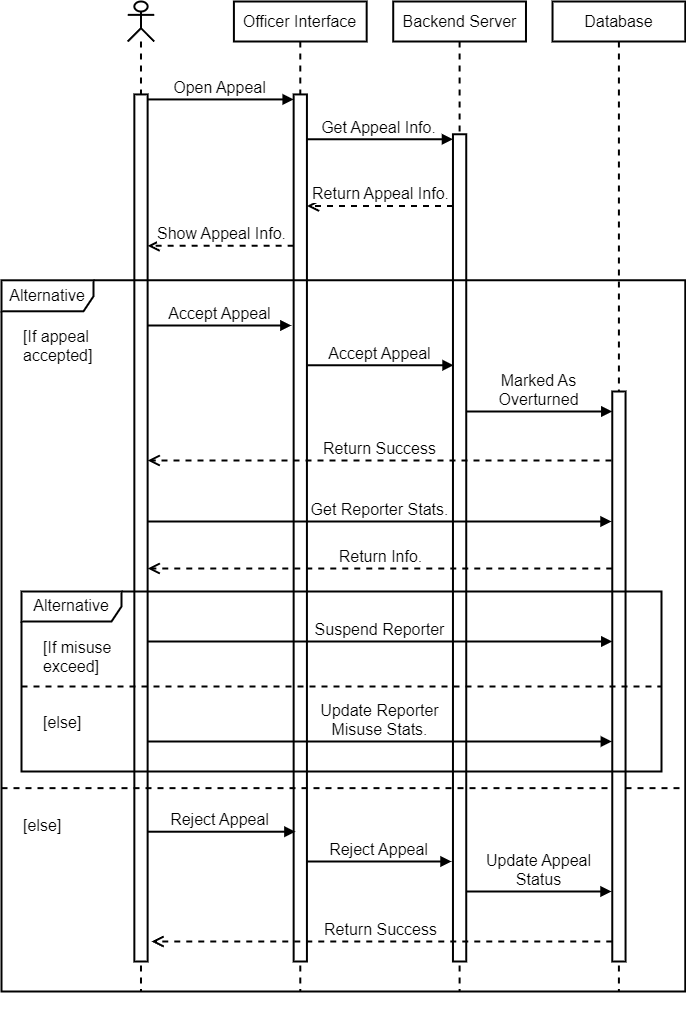

The diagram above was exported from draw.io. Its source (the exported page's mxGraphModel, read from the mxfile embedded in the PNG):
<mxGraphModel dx="-5240" dy="-11607" grid="1" gridSize="10" guides="1" tooltips="1" connect="1" arrows="1" fold="1" page="1" pageScale="1" pageWidth="827" pageHeight="1169" math="0" shadow="0">
  <root>
    <mxCell id="0" />
    <mxCell id="1" parent="0" />
    <mxCell id="111" value="" style="group" vertex="1" connectable="0" parent="1">
      <mxGeometry x="6698" y="12934" width="663.79" height="1020" as="geometry" />
    </mxCell>
    <mxCell id="65" value="" style="group;aspect=fixed;strokeWidth=2;strokeColor=none;fontSize=16;" vertex="1" connectable="0" parent="111">
      <mxGeometry width="663.79" height="1020" as="geometry" />
    </mxCell>
    <mxCell id="32" value="" style="shape=umlLifeline;perimeter=lifelinePerimeter;whiteSpace=wrap;html=1;container=1;dropTarget=0;collapsible=0;recursiveResize=0;outlineConnect=0;portConstraint=eastwest;newEdgeStyle={&quot;curved&quot;:0,&quot;rounded&quot;:0};participant=umlActor;strokeWidth=2;fontSize=16;" vertex="1" parent="65">
      <mxGeometry x="106.21" width="26.55" height="990" as="geometry" />
    </mxCell>
    <mxCell id="33" value="" style="html=1;points=[[0,0,0,0,5],[0,1,0,0,-5],[1,0,0,0,5],[1,1,0,0,-5]];perimeter=orthogonalPerimeter;outlineConnect=0;targetShapes=umlLifeline;portConstraint=eastwest;newEdgeStyle={&quot;curved&quot;:0,&quot;rounded&quot;:0};strokeWidth=2;fontSize=16;" vertex="1" parent="32">
      <mxGeometry x="6.64" y="92.93" width="13.28" height="867.07" as="geometry" />
    </mxCell>
    <mxCell id="34" value="Officer Interface" style="shape=umlLifeline;perimeter=lifelinePerimeter;whiteSpace=wrap;html=1;container=1;dropTarget=0;collapsible=0;recursiveResize=0;outlineConnect=0;portConstraint=eastwest;newEdgeStyle={&quot;curved&quot;:0,&quot;rounded&quot;:0};strokeWidth=2;fontSize=16;" vertex="1" parent="65">
      <mxGeometry x="212.41" width="132.76" height="990" as="geometry" />
    </mxCell>
    <mxCell id="35" value="" style="html=1;points=[[0,0,0,0,5],[0,1,0,0,-5],[1,0,0,0,5],[1,1,0,0,-5]];perimeter=orthogonalPerimeter;outlineConnect=0;targetShapes=umlLifeline;portConstraint=eastwest;newEdgeStyle={&quot;curved&quot;:0,&quot;rounded&quot;:0};strokeWidth=2;fontSize=16;" vertex="1" parent="34">
      <mxGeometry x="59.74" y="92.93" width="13.28" height="867.07" as="geometry" />
    </mxCell>
    <mxCell id="36" value="Backend Server" style="shape=umlLifeline;perimeter=lifelinePerimeter;whiteSpace=wrap;html=1;container=1;dropTarget=0;collapsible=0;recursiveResize=0;outlineConnect=0;portConstraint=eastwest;newEdgeStyle={&quot;curved&quot;:0,&quot;rounded&quot;:0};strokeWidth=2;fontSize=16;" vertex="1" parent="65">
      <mxGeometry x="371.72" width="132.76" height="990" as="geometry" />
    </mxCell>
    <mxCell id="37" value="" style="html=1;points=[[0,0,0,0,5],[0,1,0,0,-5],[1,0,0,0,5],[1,1,0,0,-5]];perimeter=orthogonalPerimeter;outlineConnect=0;targetShapes=umlLifeline;portConstraint=eastwest;newEdgeStyle={&quot;curved&quot;:0,&quot;rounded&quot;:0};strokeWidth=2;fontSize=16;" vertex="1" parent="36">
      <mxGeometry x="59.74" y="132.76" width="13.28" height="827.24" as="geometry" />
    </mxCell>
    <mxCell id="38" value="Database" style="shape=umlLifeline;perimeter=lifelinePerimeter;whiteSpace=wrap;html=1;container=1;dropTarget=0;collapsible=0;recursiveResize=0;outlineConnect=0;portConstraint=eastwest;newEdgeStyle={&quot;curved&quot;:0,&quot;rounded&quot;:0};strokeWidth=2;fontSize=16;" vertex="1" parent="65">
      <mxGeometry x="531.03" width="132.76" height="990" as="geometry" />
    </mxCell>
    <mxCell id="44" value="Open Appeal" style="html=1;verticalAlign=bottom;endArrow=block;curved=0;rounded=0;entryX=0;entryY=0;entryDx=0;entryDy=5;strokeWidth=2;exitX=1;exitY=0;exitDx=0;exitDy=5;exitPerimeter=0;fontSize=16;" edge="1" parent="65" source="33" target="35">
      <mxGeometry relative="1" as="geometry">
        <mxPoint x="66.379" y="99.56896551724137" as="sourcePoint" />
      </mxGeometry>
    </mxCell>
    <mxCell id="46" value="Get Appeal Info." style="html=1;verticalAlign=bottom;endArrow=block;curved=0;rounded=0;entryX=0;entryY=0;entryDx=0;entryDy=5;strokeWidth=2;fontSize=16;" edge="1" parent="65" source="35" target="37">
      <mxGeometry relative="1" as="geometry">
        <mxPoint x="331.895" y="126.1206896551724" as="sourcePoint" />
      </mxGeometry>
    </mxCell>
    <mxCell id="52" value="Alternative" style="shape=umlFrame;whiteSpace=wrap;html=1;pointerEvents=0;recursiveResize=0;container=1;collapsible=0;width=92;strokeWidth=2;height=31;fontSize=16;" vertex="1" parent="65">
      <mxGeometry x="-20" y="278.79" width="683.79" height="711.21" as="geometry" />
    </mxCell>
    <mxCell id="53" value="[If appeal&amp;nbsp;&lt;div&gt;accepted]&lt;/div&gt;" style="text;html=1;strokeWidth=2;fontSize=16;" vertex="1" parent="52">
      <mxGeometry width="100" height="20" relative="1" as="geometry">
        <mxPoint x="20" y="40" as="offset" />
      </mxGeometry>
    </mxCell>
    <mxCell id="54" value="[else]" style="line;strokeWidth=2;dashed=1;labelPosition=center;verticalLabelPosition=bottom;align=left;verticalAlign=top;spacingLeft=20;spacingTop=15;html=1;whiteSpace=wrap;fontSize=16;" vertex="1" parent="52">
      <mxGeometry y="501.21" width="680" height="13.28" as="geometry" />
    </mxCell>
    <mxCell id="62" value="Accept Appeal" style="html=1;verticalAlign=bottom;endArrow=block;curved=0;rounded=0;strokeWidth=2;fontSize=16;" edge="1" parent="52" source="33">
      <mxGeometry relative="1" as="geometry">
        <mxPoint x="160" y="51.20999999999913" as="sourcePoint" />
        <mxPoint x="289.88" y="45.20999999999913" as="targetPoint" />
      </mxGeometry>
    </mxCell>
    <mxCell id="63" value="Accept Appeal" style="html=1;verticalAlign=bottom;endArrow=block;curved=0;rounded=0;strokeWidth=2;fontSize=16;" edge="1" parent="52">
      <mxGeometry relative="1" as="geometry">
        <mxPoint x="305.9997" y="84.9655172413793" as="sourcePoint" />
        <mxPoint x="452.03349999999995" y="84.9655172413793" as="targetPoint" />
      </mxGeometry>
    </mxCell>
    <mxCell id="49" value="Return Success" style="html=1;verticalAlign=bottom;endArrow=open;dashed=1;endSize=8;curved=0;rounded=0;strokeWidth=2;fontSize=16;" edge="1" parent="52" target="33">
      <mxGeometry relative="1" as="geometry">
        <mxPoint x="444.73929999999933" y="180.68076786349138" as="targetPoint" />
        <mxPoint x="610" y="180.20999999999913" as="sourcePoint" />
      </mxGeometry>
    </mxCell>
    <mxCell id="66" value="Get Reporter&amp;nbsp;&lt;span style=&quot;background-color: light-dark(#ffffff, var(--ge-dark-color, #121212));&quot;&gt;Stats.&lt;/span&gt;" style="html=1;verticalAlign=bottom;endArrow=block;curved=0;rounded=0;strokeWidth=2;fontSize=16;" edge="1" parent="52" source="33">
      <mxGeometry relative="1" as="geometry">
        <mxPoint x="109" y="221.20999999999913" as="sourcePoint" />
        <mxPoint x="610" y="241.20999999999913" as="targetPoint" />
      </mxGeometry>
    </mxCell>
    <mxCell id="106" value="Reject Appeal" style="html=1;verticalAlign=bottom;endArrow=block;curved=0;rounded=0;strokeWidth=2;fontSize=16;" edge="1" parent="52" source="33">
      <mxGeometry relative="1" as="geometry">
        <mxPoint x="140" y="541.2099999999991" as="sourcePoint" />
        <mxPoint x="293.8800000000001" y="551.4199999999983" as="targetPoint" />
      </mxGeometry>
    </mxCell>
    <mxCell id="107" value="Reject Appeal" style="html=1;verticalAlign=bottom;endArrow=block;curved=0;rounded=0;strokeWidth=2;fontSize=16;" edge="1" parent="52" source="35">
      <mxGeometry relative="1" as="geometry">
        <mxPoint x="310" y="581.2099999999991" as="sourcePoint" />
        <mxPoint x="450" y="581.2099999999991" as="targetPoint" />
      </mxGeometry>
    </mxCell>
    <mxCell id="108" value="Update Appeal&lt;br&gt;Status" style="html=1;verticalAlign=bottom;endArrow=block;curved=0;rounded=0;strokeWidth=2;fontSize=16;" edge="1" parent="52" source="37">
      <mxGeometry relative="1" as="geometry">
        <mxPoint x="470" y="611.2099999999991" as="sourcePoint" />
        <mxPoint x="610" y="611.2099999999991" as="targetPoint" />
      </mxGeometry>
    </mxCell>
    <mxCell id="109" value="Return Success" style="html=1;verticalAlign=bottom;endArrow=open;dashed=1;endSize=8;curved=0;rounded=0;strokeWidth=2;fontSize=16;" edge="1" parent="52" source="39">
      <mxGeometry relative="1" as="geometry">
        <mxPoint x="150" y="661.2099999999991" as="targetPoint" />
        <mxPoint x="614" y="661.4199999999983" as="sourcePoint" />
      </mxGeometry>
    </mxCell>
    <mxCell id="60" value="Return Appeal Info." style="html=1;verticalAlign=bottom;endArrow=open;dashed=1;endSize=8;curved=0;rounded=0;strokeWidth=2;fontSize=16;" edge="1" parent="65" source="37" target="35">
      <mxGeometry relative="1" as="geometry">
        <mxPoint x="288.08486" y="204.44827586206893" as="targetPoint" />
        <mxPoint x="434.11866" y="204.44827586206893" as="sourcePoint" />
        <Array as="points">
          <mxPoint x="354.46385999999995" y="204.44827586206893" />
        </Array>
      </mxGeometry>
    </mxCell>
    <mxCell id="61" value="Show Appeal Info." style="html=1;verticalAlign=bottom;endArrow=open;dashed=1;endSize=8;curved=0;rounded=0;strokeWidth=2;fontSize=16;" edge="1" parent="65" source="35" target="33">
      <mxGeometry relative="1" as="geometry">
        <mxPoint x="132.758" y="244.2758620689655" as="targetPoint" />
        <mxPoint x="278.79179999999997" y="244.2758620689655" as="sourcePoint" />
        <Array as="points">
          <mxPoint x="201.79216" y="244.2758620689655" />
        </Array>
      </mxGeometry>
    </mxCell>
    <mxCell id="39" value="" style="html=1;points=[[0,0,0,0,5],[0,1,0,0,-5],[1,0,0,0,5],[1,1,0,0,-5]];perimeter=orthogonalPerimeter;outlineConnect=0;targetShapes=umlLifeline;portConstraint=eastwest;newEdgeStyle={&quot;curved&quot;:0,&quot;rounded&quot;:0};strokeWidth=2;fontSize=16;" vertex="1" parent="65">
      <mxGeometry x="590.77" y="390" width="13.28" height="570" as="geometry" />
    </mxCell>
    <mxCell id="67" value="Return Info." style="html=1;verticalAlign=bottom;endArrow=open;dashed=1;endSize=8;curved=0;rounded=0;strokeWidth=2;fontSize=16;" edge="1" parent="65" target="33">
      <mxGeometry relative="1" as="geometry">
        <mxPoint x="444.73929999999933" y="567.0103092783505" as="targetPoint" />
        <mxPoint x="590.7730999999994" y="567.0103092783505" as="sourcePoint" />
      </mxGeometry>
    </mxCell>
    <mxCell id="48" value="Marked As&lt;br&gt;Overturned" style="html=1;verticalAlign=bottom;endArrow=block;curved=0;rounded=0;strokeWidth=2;fontSize=16;" edge="1" parent="65">
      <mxGeometry relative="1" as="geometry">
        <mxPoint x="444.7399999999998" y="410.000000000001" as="sourcePoint" />
        <mxPoint x="590.7700000000004" y="410.000000000001" as="targetPoint" />
      </mxGeometry>
    </mxCell>
    <mxCell id="104" value="Suspend&amp;nbsp;&lt;span style=&quot;background-color: light-dark(#ffffff, var(--ge-dark-color, #121212));&quot;&gt;Reporter&lt;/span&gt;" style="html=1;verticalAlign=bottom;endArrow=block;curved=0;rounded=0;strokeWidth=2;fontSize=16;" edge="1" parent="65">
      <mxGeometry relative="1" as="geometry">
        <mxPoint x="126.13000000000011" y="639.9950000000001" as="sourcePoint" />
        <mxPoint x="590.7700000000004" y="639.9950000000001" as="targetPoint" />
      </mxGeometry>
    </mxCell>
    <mxCell id="99" value="&lt;span style=&quot;color: rgb(0, 0, 0); font-size: 16px;&quot;&gt;Alternative&lt;/span&gt;" style="shape=umlFrame;whiteSpace=wrap;html=1;pointerEvents=0;recursiveResize=0;container=1;collapsible=0;width=100;strokeWidth=2;height=30;" vertex="1" parent="111">
      <mxGeometry y="590" width="640" height="180" as="geometry" />
    </mxCell>
    <mxCell id="100" value="&lt;font&gt;&lt;span style=&quot;font-size: 16px; color: rgb(0, 0, 0);&quot;&gt;[If&amp;nbsp;&lt;/span&gt;&lt;font&gt;&lt;span style=&quot;font-size: 16px;&quot;&gt;misuse&amp;nbsp;&lt;/span&gt;&lt;/font&gt;&lt;/font&gt;&lt;div&gt;&lt;font&gt;&lt;font style=&quot;background-color: transparent;&quot;&gt;&lt;span style=&quot;font-size: 16px;&quot;&gt;exceed&lt;/span&gt;&lt;/font&gt;&lt;span style=&quot;background-color: transparent; font-size: 16px;&quot;&gt;]&lt;/span&gt;&lt;/font&gt;&lt;/div&gt;" style="text;html=1;" vertex="1" parent="99">
      <mxGeometry width="100" height="20" relative="1" as="geometry">
        <mxPoint x="20" y="40" as="offset" />
      </mxGeometry>
    </mxCell>
    <mxCell id="101" value="&lt;span style=&quot;color: rgb(0, 0, 0); font-size: 16px;&quot;&gt;[else]&lt;/span&gt;" style="line;strokeWidth=2;dashed=1;labelPosition=center;verticalLabelPosition=bottom;align=left;verticalAlign=top;spacingLeft=20;spacingTop=15;html=1;whiteSpace=wrap;" vertex="1" parent="99">
      <mxGeometry y="90" width="640" height="10" as="geometry" />
    </mxCell>
    <mxCell id="105" value="Update Reporter&lt;br&gt;Misuse Stats." style="html=1;verticalAlign=bottom;endArrow=block;curved=0;rounded=0;strokeWidth=2;fontSize=16;entryX=-0.035;entryY=0.968;entryDx=0;entryDy=0;entryPerimeter=0;" edge="1" parent="99">
      <mxGeometry relative="1" as="geometry">
        <mxPoint x="126.13000000000011" y="149.99999999999898" as="sourcePoint" />
        <mxPoint x="590.3052000000007" y="149.99999999999898" as="targetPoint" />
      </mxGeometry>
    </mxCell>
  </root>
</mxGraphModel>